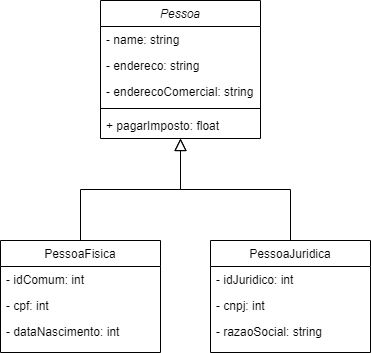

The diagram above was exported from draw.io. Its source (the exported page's mxGraphModel, read from the mxfile embedded in the PNG):
<mxGraphModel dx="1040" dy="565" grid="1" gridSize="10" guides="1" tooltips="1" connect="1" arrows="1" fold="1" page="1" pageScale="1" pageWidth="827" pageHeight="1169" math="0" shadow="0">
  <root>
    <mxCell id="WIyWlLk6GJQsqaUBKTNV-0" />
    <mxCell id="WIyWlLk6GJQsqaUBKTNV-1" parent="WIyWlLk6GJQsqaUBKTNV-0" />
    <mxCell id="zkfFHV4jXpPFQw0GAbJ--0" value="Pessoa" style="swimlane;fontStyle=2;align=center;verticalAlign=top;childLayout=stackLayout;horizontal=1;startSize=26;horizontalStack=0;resizeParent=1;resizeLast=0;collapsible=1;marginBottom=0;rounded=0;shadow=0;strokeWidth=1;" parent="WIyWlLk6GJQsqaUBKTNV-1" vertex="1">
      <mxGeometry x="220" y="120" width="160" height="138" as="geometry">
        <mxRectangle x="230" y="140" width="160" height="26" as="alternateBounds" />
      </mxGeometry>
    </mxCell>
    <mxCell id="zkfFHV4jXpPFQw0GAbJ--1" value="- name: string" style="text;align=left;verticalAlign=top;spacingLeft=4;spacingRight=4;overflow=hidden;rotatable=0;points=[[0,0.5],[1,0.5]];portConstraint=eastwest;" parent="zkfFHV4jXpPFQw0GAbJ--0" vertex="1">
      <mxGeometry y="26" width="160" height="26" as="geometry" />
    </mxCell>
    <mxCell id="zkfFHV4jXpPFQw0GAbJ--2" value="- endereco: string" style="text;align=left;verticalAlign=top;spacingLeft=4;spacingRight=4;overflow=hidden;rotatable=0;points=[[0,0.5],[1,0.5]];portConstraint=eastwest;rounded=0;shadow=0;html=0;" parent="zkfFHV4jXpPFQw0GAbJ--0" vertex="1">
      <mxGeometry y="52" width="160" height="26" as="geometry" />
    </mxCell>
    <mxCell id="zkfFHV4jXpPFQw0GAbJ--3" value="- enderecoComercial: string" style="text;align=left;verticalAlign=top;spacingLeft=4;spacingRight=4;overflow=hidden;rotatable=0;points=[[0,0.5],[1,0.5]];portConstraint=eastwest;rounded=0;shadow=0;html=0;" parent="zkfFHV4jXpPFQw0GAbJ--0" vertex="1">
      <mxGeometry y="78" width="160" height="26" as="geometry" />
    </mxCell>
    <mxCell id="zkfFHV4jXpPFQw0GAbJ--4" value="" style="line;html=1;strokeWidth=1;align=left;verticalAlign=middle;spacingTop=-1;spacingLeft=3;spacingRight=3;rotatable=0;labelPosition=right;points=[];portConstraint=eastwest;" parent="zkfFHV4jXpPFQw0GAbJ--0" vertex="1">
      <mxGeometry y="104" width="160" height="8" as="geometry" />
    </mxCell>
    <mxCell id="zkfFHV4jXpPFQw0GAbJ--5" value="+ pagarImposto: float" style="text;align=left;verticalAlign=top;spacingLeft=4;spacingRight=4;overflow=hidden;rotatable=0;points=[[0,0.5],[1,0.5]];portConstraint=eastwest;" parent="zkfFHV4jXpPFQw0GAbJ--0" vertex="1">
      <mxGeometry y="112" width="160" height="26" as="geometry" />
    </mxCell>
    <mxCell id="zkfFHV4jXpPFQw0GAbJ--6" value="PessoaFisica" style="swimlane;fontStyle=0;align=center;verticalAlign=top;childLayout=stackLayout;horizontal=1;startSize=26;horizontalStack=0;resizeParent=1;resizeLast=0;collapsible=1;marginBottom=0;rounded=0;shadow=0;strokeWidth=1;" parent="WIyWlLk6GJQsqaUBKTNV-1" vertex="1">
      <mxGeometry x="120" y="360" width="160" height="112" as="geometry">
        <mxRectangle x="130" y="380" width="160" height="26" as="alternateBounds" />
      </mxGeometry>
    </mxCell>
    <mxCell id="zkfFHV4jXpPFQw0GAbJ--7" value="- idComum: int" style="text;align=left;verticalAlign=top;spacingLeft=4;spacingRight=4;overflow=hidden;rotatable=0;points=[[0,0.5],[1,0.5]];portConstraint=eastwest;" parent="zkfFHV4jXpPFQw0GAbJ--6" vertex="1">
      <mxGeometry y="26" width="160" height="26" as="geometry" />
    </mxCell>
    <mxCell id="zkfFHV4jXpPFQw0GAbJ--8" value="- cpf: int" style="text;align=left;verticalAlign=top;spacingLeft=4;spacingRight=4;overflow=hidden;rotatable=0;points=[[0,0.5],[1,0.5]];portConstraint=eastwest;rounded=0;shadow=0;html=0;" parent="zkfFHV4jXpPFQw0GAbJ--6" vertex="1">
      <mxGeometry y="52" width="160" height="26" as="geometry" />
    </mxCell>
    <mxCell id="zkfFHV4jXpPFQw0GAbJ--10" value="- dataNascimento: int&#10;" style="text;align=left;verticalAlign=top;spacingLeft=4;spacingRight=4;overflow=hidden;rotatable=0;points=[[0,0.5],[1,0.5]];portConstraint=eastwest;fontStyle=0;dashed=1;dashPattern=1 4;" parent="zkfFHV4jXpPFQw0GAbJ--6" vertex="1">
      <mxGeometry y="78" width="160" height="26" as="geometry" />
    </mxCell>
    <mxCell id="zkfFHV4jXpPFQw0GAbJ--12" value="" style="endArrow=block;endSize=10;endFill=0;shadow=0;strokeWidth=1;rounded=0;edgeStyle=elbowEdgeStyle;elbow=vertical;" parent="WIyWlLk6GJQsqaUBKTNV-1" source="zkfFHV4jXpPFQw0GAbJ--6" target="zkfFHV4jXpPFQw0GAbJ--0" edge="1">
      <mxGeometry width="160" relative="1" as="geometry">
        <mxPoint x="200" y="203" as="sourcePoint" />
        <mxPoint x="200" y="203" as="targetPoint" />
      </mxGeometry>
    </mxCell>
    <mxCell id="zkfFHV4jXpPFQw0GAbJ--13" value="PessoaJuridica" style="swimlane;fontStyle=0;align=center;verticalAlign=top;childLayout=stackLayout;horizontal=1;startSize=26;horizontalStack=0;resizeParent=1;resizeLast=0;collapsible=1;marginBottom=0;rounded=0;shadow=0;strokeWidth=1;" parent="WIyWlLk6GJQsqaUBKTNV-1" vertex="1">
      <mxGeometry x="330" y="360" width="160" height="112" as="geometry">
        <mxRectangle x="340" y="380" width="170" height="26" as="alternateBounds" />
      </mxGeometry>
    </mxCell>
    <mxCell id="zkfFHV4jXpPFQw0GAbJ--14" value="- idJuridico: int&#10;" style="text;align=left;verticalAlign=top;spacingLeft=4;spacingRight=4;overflow=hidden;rotatable=0;points=[[0,0.5],[1,0.5]];portConstraint=eastwest;" parent="zkfFHV4jXpPFQw0GAbJ--13" vertex="1">
      <mxGeometry y="26" width="160" height="26" as="geometry" />
    </mxCell>
    <mxCell id="zVBs--onY6O8MMfADv43-0" value="- cnpj: int" style="text;align=left;verticalAlign=top;spacingLeft=4;spacingRight=4;overflow=hidden;rotatable=0;points=[[0,0.5],[1,0.5]];portConstraint=eastwest;" vertex="1" parent="zkfFHV4jXpPFQw0GAbJ--13">
      <mxGeometry y="52" width="160" height="26" as="geometry" />
    </mxCell>
    <mxCell id="zVBs--onY6O8MMfADv43-1" value="- razaoSocial: string&#10;" style="text;align=left;verticalAlign=top;spacingLeft=4;spacingRight=4;overflow=hidden;rotatable=0;points=[[0,0.5],[1,0.5]];portConstraint=eastwest;" vertex="1" parent="zkfFHV4jXpPFQw0GAbJ--13">
      <mxGeometry y="78" width="160" height="26" as="geometry" />
    </mxCell>
    <mxCell id="zkfFHV4jXpPFQw0GAbJ--16" value="" style="endArrow=block;endSize=10;endFill=0;shadow=0;strokeWidth=1;rounded=0;edgeStyle=elbowEdgeStyle;elbow=vertical;" parent="WIyWlLk6GJQsqaUBKTNV-1" source="zkfFHV4jXpPFQw0GAbJ--13" target="zkfFHV4jXpPFQw0GAbJ--0" edge="1">
      <mxGeometry width="160" relative="1" as="geometry">
        <mxPoint x="210" y="373" as="sourcePoint" />
        <mxPoint x="310" y="271" as="targetPoint" />
      </mxGeometry>
    </mxCell>
  </root>
</mxGraphModel>